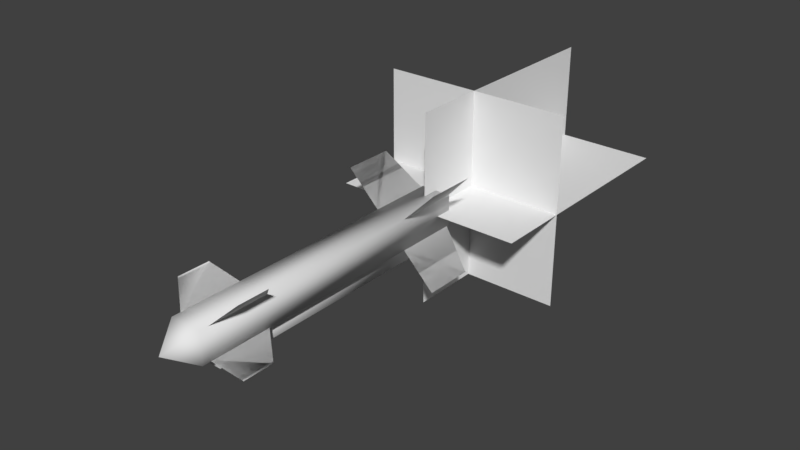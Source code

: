 # Source: Projectile_Missile_AMG130.blend  (saved by Blender 2.79.0; exported with 4.5.12 LTS)
import bpy
from mathutils import Matrix  # noqa: F401  (used for matrix-valued properties, if any)

bpy.ops.wm.read_factory_settings(use_empty=True)
scene = bpy.context.scene
scene.name = 'Scene'

# ---- collections
col_collection_1 = bpy.data.collections.new('Collection 1'); scene.collection.children.link(col_collection_1)

# ---- world
world_world = bpy.data.worlds.new('World'); scene.world = world_world
world_world.color = (0.05088, 0.05088, 0.05088)
world_world.use_sun_shadow = False
world_world.sun_shadow_jitter_overblur = 0.0
world_world.cycles.sampling_method = 'MANUAL'

# ---- meshes
me_projectile_missile_amg130 = bpy.data.meshes.new('Projectile_Missile_AMG130')
me_projectile_missile_amg130.from_pydata([(0.2155, 0.2155, -2.238), (0.2155, -0.2155, -2.238), (-0.2155, -0.2155, -2.238), (-0.2155, 0.2155, -2.238), (0.2155, 0.2155, 1.933), (0.2155, -0.2155, 1.933), (-0.2155, -0.2155, 1.933), (-2.235e-08, -1.863e-08, 2.308), (-0.2155, 0.2155, 1.933), (-0.6582, 0.6582, -1.341), (-0.6582, 0.6582, -2.027), (-0.2021, 0.2021, -1.341), (-0.2021, 0.2021, -2.206), (-0.6582, -0.6582, -1.341), (-0.6582, -0.6582, -2.027), (-0.2021, -0.2021, -1.341), (-0.2021, -0.2021, -2.206), (-0.2021, -0.2021, 0.9609), (-0.2021, -0.2021, 1.826), (-0.4654, -0.4654, 1.175), (-0.4654, -0.4654, 1.612), (0.6582, -0.6582, -1.341), (0.6582, -0.6582, -2.027), (0.2021, -0.2021, -1.341), (0.2021, -0.2021, -2.206), (0.2021, 0.2021, 0.9609), (0.2021, 0.2021, 1.826), (0.4654, 0.4654, 1.175), (0.4654, 0.4654, 1.612), (0.2021, -0.2021, 0.9609), (0.2021, -0.2021, 1.826), (0.4654, -0.4654, 1.175), (0.4654, -0.4654, 1.612), (-0.2021, -0.2021, 0.9609), (-0.2021, -0.2021, 1.826), (-0.4654, -0.4654, 1.175), (-0.4654, -0.4654, 1.612), (-0.2021, 0.2021, 0.9609), (-0.2021, 0.2021, 1.826), (-0.4654, 0.4654, 1.175), (-0.4654, 0.4654, 1.612), (0.6582, 0.6582, -1.341), (0.6582, 0.6582, -2.027), (0.2021, 0.2021, -1.341), (0.2021, 0.2021, -2.206), (-0.4654, 0.4654, 1.612), (-0.4654, 0.4654, 1.175), (-0.2021, 0.2021, 1.826), (-0.2021, 0.2021, 0.9609), (0.4654, -0.4654, 1.612), (0.4654, -0.4654, 1.175), (0.2021, -0.2021, 1.826), (0.2021, -0.2021, 0.9609), (0.4654, 0.4654, 1.612), (0.4654, 0.4654, 1.175), (0.2021, 0.2021, 1.826), (0.2021, 0.2021, 0.9609), (0.2021, 0.2021, -2.206), (0.2021, 0.2021, -1.341), (0.6582, 0.6582, -2.027), (0.6582, 0.6582, -1.341), (0.2021, -0.2021, -2.206), (0.2021, -0.2021, -1.341), (0.6582, -0.6582, -2.027), (0.6582, -0.6582, -1.341), (-0.2021, -0.2021, -2.206), (-0.2021, -0.2021, -1.341), (-0.6582, -0.6582, -2.027), (-0.6582, -0.6582, -1.341), (-0.2021, 0.2021, -2.206), (-0.2021, 0.2021, -1.341), (-0.6582, 0.6582, -2.027), (-0.6582, 0.6582, -1.341), (0.1473, -0.4277, 1.649), (-0.1473, -0.4277, 1.649), (0.1473, -0.4277, -1.649), (-6.061e-08, -0.1958, 1.649), (1.354e-07, -0.1958, -1.649), (-0.1473, -0.4277, -1.649)], [], [(0, 4, 5, 1), (5, 6, 2, 1), (6, 8, 3, 2), (0, 1, 2, 3), (5, 7, 6), (6, 7, 8), (4, 8, 7), (4, 0, 3, 8), (38, 37, 39, 40), (23, 24, 22, 21), (26, 28, 27, 25), (18, 20, 19, 17), (30, 32, 31, 29), (15, 16, 14, 13), (11, 12, 10, 9), (34, 33, 35, 36), (43, 44, 42, 41), (51, 52, 50, 49), (55, 56, 54, 53), (47, 45, 46, 48), (58, 60, 59, 57), (62, 64, 63, 61), (66, 68, 67, 65), (70, 72, 71, 69), (73, 74, 78, 75), (75, 78, 77), (77, 78, 74, 76), (76, 74, 73), (75, 77, 76, 73), (4, 7, 5)])
me_projectile_missile_amg130.polygons.foreach_set('use_smooth', [True] * 30)
_uv = me_projectile_missile_amg130.uv_layers.new(name='UVMap')
_uv.uv.foreach_set('vector', [0.1802, 0.903, 0.1802, 0.09721, 0.2635, 0.09721, 0.2635, 0.903, 0.2635, 0.09721, 0.3468, 0.09721, 0.3468, 0.903, 0.2635, 0.903, 0.01369, 0.09721, 0.09697, 0.09721, 0.09697, 0.903, 0.01369, 0.903, 0.1802, 0.903, 0.1802, 0.9863, 0.09697, 0.9863, 0.09697, 0.903, 0.2635, 0.09721, 0.3052, 0.01369, 0.3468, 0.09721, 0.01369, 0.09721, 0.05533, 0.01369, 0.09697, 0.09721, 0.1802, 0.09721, 0.09697, 0.09721, 0.1386, 0.01369, 0.1802, 0.09721, 0.1802, 0.903, 0.09697, 0.903, 0.09697, 0.09721, 0.7886, 0.5545, 0.7886, 0.7216, 0.7166, 0.6803, 0.7166, 0.5959, 0.6892, 0.5272, 0.6892, 0.3601, 0.5646, 0.3947, 0.5646, 0.5272, 0.7886, 0.3327, 0.7166, 0.2914, 0.7166, 0.207, 0.7886, 0.1657, 0.8879, 0.5272, 0.8159, 0.4858, 0.8159, 0.4015, 0.8879, 0.3601, 0.8879, 0.3327, 0.8159, 0.2914, 0.8159, 0.207, 0.8879, 0.1657, 0.6892, 0.3327, 0.6892, 0.1657, 0.5646, 0.2003, 0.5646, 0.3327, 0.6892, 0.7216, 0.6892, 0.5545, 0.5646, 0.5891, 0.5646, 0.7216, 0.7886, 0.3601, 0.7886, 0.5272, 0.7166, 0.4858, 0.7166, 0.4015, 0.7317, 0.01369, 0.5646, 0.01369, 0.5992, 0.1383, 0.7317, 0.1383, 0.8879, 0.3327, 0.8879, 0.1657, 0.8159, 0.207, 0.8159, 0.2914, 0.7886, 0.3327, 0.7886, 0.1657, 0.7166, 0.207, 0.7166, 0.2914, 0.7886, 0.5545, 0.7166, 0.5959, 0.7166, 0.6803, 0.7886, 0.7216, 0.7317, 0.01369, 0.7317, 0.1383, 0.5992, 0.1383, 0.5646, 0.01369, 0.6892, 0.5272, 0.5646, 0.5272, 0.5646, 0.3947, 0.6892, 0.3601, 0.6892, 0.3327, 0.5646, 0.3327, 0.5646, 0.2003, 0.6892, 0.1657, 0.6892, 0.7216, 0.5646, 0.7216, 0.5646, 0.5891, 0.6892, 0.5545, 0.4273, 0.0585, 0.4842, 0.0585, 0.4842, 0.6956, 0.4273, 0.6956, 0.4273, 0.6956, 0.4842, 0.6956, 0.4557, 0.7404, 0.5372, 0.6956, 0.4842, 0.6956, 0.4842, 0.0585, 0.5372, 0.0585, 0.4557, 0.01369, 0.4842, 0.0585, 0.4273, 0.0585, 0.4273, 0.6956, 0.3742, 0.6956, 0.3742, 0.0585, 0.4273, 0.0585, 0.1802, 0.09721, 0.2219, 0.01369, 0.2635, 0.09721])
me_projectile_missile_amg130.use_remesh_preserve_volume = False
me_projectile_missile_amg130.use_remesh_preserve_attributes = False
me_projectile_missile_amg130.use_mirror_vertex_groups = False
me_projectile_missile_amg130.update()
me_fx_thrusterburn = bpy.data.meshes.new('FX_ThrusterBurn')
me_fx_thrusterburn.from_pydata([(6.734e-09, -1.353, 0.2335), (1.392e-07, 1.353, -3.105), (1.353, -1.353, -0.7713), (-1.353, 1.353, -0.7713), (-6.734e-09, 1.353, 0.2335), (1.527e-07, -1.353, -3.105), (1.353, 1.353, -0.7713), (-1.353, -1.353, -0.7713), (-1.353, 4.046e-08, 0.2335), (1.353, -2.004e-08, 0.2335), (1.353, -5.241e-07, -3.105), (-1.353, -4.636e-07, -3.105)], [], [(4, 0, 5, 1), (6, 2, 7, 3), (9, 8, 11, 10)])
_uv = me_fx_thrusterburn.uv_layers.new(name='UVMap')
_uv.uv.foreach_set('vector', [0.0001056, 0.4999, 0.0001055, 0.0001055, 0.6165, 0.0001055, 0.6165, 0.4999, 0.0001056, 0.9999, 0.0001055, 0.5001, 0.4999, 0.5001, 0.4999, 0.9999, 0.0001056, 0.4999, 0.0001055, 0.0001055, 0.6165, 0.0001055, 0.6165, 0.4999])
me_fx_thrusterburn.use_remesh_preserve_volume = False
me_fx_thrusterburn.use_remesh_preserve_attributes = False
me_fx_thrusterburn.use_mirror_vertex_groups = False
me_fx_thrusterburn.update()

# ---- objects
ob_projectile_missile_amg130 = bpy.data.objects.new('Projectile_Missile_AMG130', me_projectile_missile_amg130)
ob_fx_thrusterburn = bpy.data.objects.new('FX_ThrusterBurn', me_fx_thrusterburn)

# ---- transforms, parenting, visibility, modifiers, constraints
ob_projectile_missile_amg130.location = (0.0, 0.0, 0.0)
ob_projectile_missile_amg130.rotation_euler = (1.571, -0.0, 0.0)
ob_projectile_missile_amg130.lineart.crease_threshold = 0.0
_m = ob_projectile_missile_amg130.modifiers.new('EdgeSplit', 'EDGE_SPLIT')
_m.use_edge_angle = False
ob_fx_thrusterburn.parent = ob_projectile_missile_amg130
ob_fx_thrusterburn.matrix_parent_inverse = Matrix(((1.0, 0.0, 0.0, 0.0), (0.0, -4.371e-08, 1.0, 0.0), (0.0, -1.0, -4.371e-08, 0.0), (0.0, 0.0, 0.0, 1.0)))
ob_fx_thrusterburn.location = (0.0, 2.238, 8.941e-08)
ob_fx_thrusterburn.rotation_euler = (1.571, -0.0, 0.0)
ob_fx_thrusterburn.lineart.crease_threshold = 0.0

# ---- collection membership
col_collection_1.objects.link(ob_projectile_missile_amg130)
col_collection_1.objects.link(ob_fx_thrusterburn)

# ---- scene / render settings (as saved in the file)
scene.frame_start = 0; scene.frame_end = 250; scene.frame_set(0)
scene.render.engine = 'BLENDER_EEVEE_NEXT'
scene.render.resolution_percentage = 50
scene.render.fps = 30
scene.render.dither_intensity = 0.0
scene.cycles.use_denoising = False
scene.cycles.samples = 128
scene.cycles.sampling_pattern = 'TABULATED_SOBOL'
scene.cycles.use_adaptive_sampling = False
scene.cycles.use_light_tree = False
scene.cycles.blur_glossy = 0.0
scene.cycles.sample_clamp_indirect = 0.0
scene.view_settings.view_transform = 'Standard'
bpy.context.view_layer.update()

# ---- added for rendering (the .blend has no active camera and no usable light): camera, sun
cam_auto = bpy.data.cameras.new('AutoCamera')
cam_auto.lens = 50.0
cam_auto.sensor_width = 36.0
cam_auto.clip_end = 1000.0
ob_auto_camera = bpy.data.objects.new('AutoCamera', cam_auto)
scene.collection.objects.link(ob_auto_camera)
ob_auto_camera.location = (7.91502, -7.98037, 6.33202)
ob_auto_camera.rotation_euler = (1.09748, -7.21219e-08, 0.694738)
scene.camera = ob_auto_camera
light_auto_sun = bpy.data.lights.new('AutoSun', 'SUN')
light_auto_sun.energy = 3.0
light_auto_sun.angle = 0.0523599
ob_auto_sun = bpy.data.objects.new('AutoSun', light_auto_sun)
scene.collection.objects.link(ob_auto_sun)
ob_auto_sun.rotation_euler = (0.872665, 0.174533, 0.523599)
bpy.context.view_layer.update()
